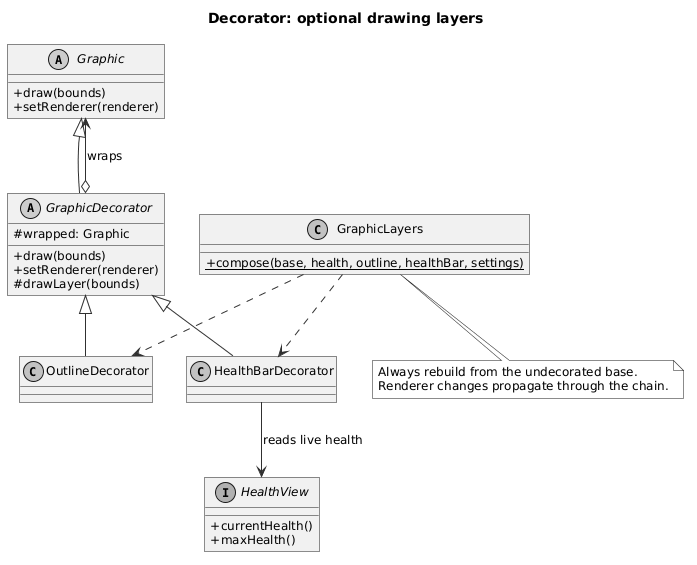

The diagram above was rendered by PlantUML. Its source (embedded in the PNG):
@startuml
!include style.puml
title Decorator: optional drawing layers
abstract class Graphic {
  + draw(bounds)
  + setRenderer(renderer)
}
abstract class GraphicDecorator {
  # wrapped: Graphic
  + draw(bounds)
  + setRenderer(renderer)
  # drawLayer(bounds)
}
class OutlineDecorator
class HealthBarDecorator
interface HealthView {
  + currentHealth()
  + maxHealth()
}
class GraphicLayers {
  + {static} compose(base, health, outline, healthBar, settings)
}
Graphic <|-- GraphicDecorator
GraphicDecorator o--> Graphic : wraps
GraphicDecorator <|-- OutlineDecorator
GraphicDecorator <|-- HealthBarDecorator
HealthBarDecorator --> HealthView : reads live health
GraphicLayers ..> OutlineDecorator
GraphicLayers ..> HealthBarDecorator
note bottom of GraphicLayers
Always rebuild from the undecorated base.
Renderer changes propagate through the chain.
end note
@enduml